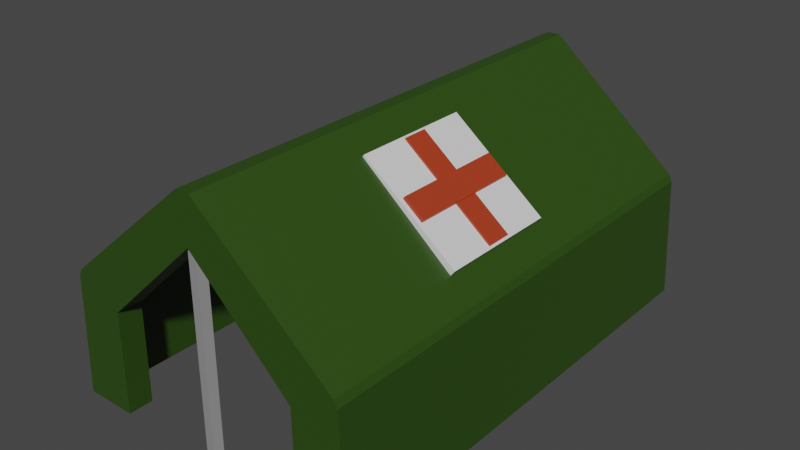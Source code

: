 # Source: MedicTent.blend  (saved by Blender 2.90.8; exported with 4.5.12 LTS)
import bpy
from mathutils import Matrix  # noqa: F401  (used for matrix-valued properties, if any)

bpy.ops.wm.read_factory_settings(use_empty=True)
scene = bpy.context.scene
scene.name = 'Scene'

# ---- collections
col_collection = bpy.data.collections.new('Collection'); scene.collection.children.link(col_collection)

# ---- materials (node trees are filled in below, after node groups)
mat_metal_medictent = bpy.data.materials.new('Metal_MedicTent')
mat_metal_medictent.use_transparent_shadow = False
mat_crossred_medictent = bpy.data.materials.new('CrossRed_MedicTent')
mat_crossred_medictent.use_transparent_shadow = False
mat_green_medictent = bpy.data.materials.new('Green_MedicTent')
mat_green_medictent.use_transparent_shadow = False
mat_crosswhitemedictent = bpy.data.materials.new('CrossWhiteMedicTent')
mat_crosswhitemedictent.use_transparent_shadow = False

# ---- material node trees
mat_metal_medictent.use_nodes = True; mat_metal_medictent.node_tree.nodes.clear()
_N = mat_metal_medictent.node_tree.nodes; _L = mat_metal_medictent.node_tree.links
n0 = _N.new('ShaderNodeBsdfPrincipled'); n0.name = 'Principled BSDF'; n0.location = (10, 300)
n0.distribution = 'GGX'
n0.subsurface_method = 'BURLEY'
n0.inputs[0].default_value = (0.2705, 0.2705, 0.2705, 1.0)
n0.inputs[3].default_value = 1.45
n0.inputs[27].default_value = (0.0, 0.0, 0.0, 1.0)
n0.inputs[28].default_value = 1.0
n1 = _N.new('ShaderNodeOutputMaterial'); n1.name = 'Material Output'; n1.location = (300, 300)
_L.new(n0.outputs[0], n1.inputs[0])
n1.is_active_output = True
mat_crossred_medictent.use_nodes = True; mat_crossred_medictent.node_tree.nodes.clear()
_N = mat_crossred_medictent.node_tree.nodes; _L = mat_crossred_medictent.node_tree.links
n0 = _N.new('ShaderNodeBsdfPrincipled'); n0.name = 'Principled BSDF'; n0.location = (10, 300)
n0.distribution = 'GGX'
n0.subsurface_method = 'BURLEY'
n0.inputs[0].default_value = (0.4072, 0.04231, 0.01229, 1.0)
n0.inputs[3].default_value = 1.45
n0.inputs[27].default_value = (0.0, 0.0, 0.0, 1.0)
n0.inputs[28].default_value = 1.0
n1 = _N.new('ShaderNodeOutputMaterial'); n1.name = 'Material Output'; n1.location = (300, 300)
_L.new(n0.outputs[0], n1.inputs[0])
n1.is_active_output = True
mat_green_medictent.use_nodes = True; mat_green_medictent.node_tree.nodes.clear()
_N = mat_green_medictent.node_tree.nodes; _L = mat_green_medictent.node_tree.links
n0 = _N.new('ShaderNodeBsdfPrincipled'); n0.name = 'Principled BSDF'; n0.location = (10, 300)
n0.distribution = 'GGX'
n0.subsurface_method = 'BURLEY'
n0.inputs[0].default_value = (0.02452, 0.06681, 0.004751, 1.0)
n0.inputs[3].default_value = 1.45
n0.inputs[27].default_value = (0.0, 0.0, 0.0, 1.0)
n0.inputs[28].default_value = 1.0
n1 = _N.new('ShaderNodeOutputMaterial'); n1.name = 'Material Output'; n1.location = (300, 300)
_L.new(n0.outputs[0], n1.inputs[0])
n1.is_active_output = True
mat_crosswhitemedictent.use_nodes = True; mat_crosswhitemedictent.node_tree.nodes.clear()
_N = mat_crosswhitemedictent.node_tree.nodes; _L = mat_crosswhitemedictent.node_tree.links
n0 = _N.new('ShaderNodeBsdfPrincipled'); n0.name = 'Principled BSDF'; n0.location = (10, 300)
n0.distribution = 'GGX'
n0.subsurface_method = 'BURLEY'
n0.inputs[0].default_value = (0.7758, 0.7758, 0.7758, 1.0)
n0.inputs[3].default_value = 1.45
n0.inputs[27].default_value = (0.0, 0.0, 0.0, 1.0)
n0.inputs[28].default_value = 1.0
n1 = _N.new('ShaderNodeOutputMaterial'); n1.name = 'Material Output'; n1.location = (300, 300)
_L.new(n0.outputs[0], n1.inputs[0])
n1.is_active_output = True

# ---- world
world_world = bpy.data.worlds.new('World'); scene.world = world_world
world_world.use_nodes = True; world_world.node_tree.nodes.clear()
_N = world_world.node_tree.nodes; _L = world_world.node_tree.links
n0 = _N.new('ShaderNodeOutputWorld'); n0.name = 'World Output'; n0.location = (300, 300)
n1 = _N.new('ShaderNodeBackground'); n1.name = 'Background'; n1.location = (10, 300)
n1.inputs[0].default_value = (0.05088, 0.05088, 0.05088, 1.0)
_L.new(n1.outputs[0], n0.inputs[0])
n0.is_active_output = True
world_world.color = (0.05088, 0.05088, 0.05088)
world_world.use_sun_shadow = False
world_world.sun_shadow_jitter_overblur = 0.0

# ---- meshes
me_cylinder_002 = bpy.data.meshes.new('Cylinder.002')
me_cylinder_002.from_pydata([(-0.2865, -3.883, 1.781), (-0.2865, -3.883, -2.24), (-0.1656, -3.971, 1.781), (-0.1656, -3.971, -2.24), (-0.2118, -4.113, 1.781), (-0.2118, -4.113, -2.24), (-0.3612, -4.113, 1.781), (-0.3612, -4.113, -2.24), (-0.4074, -3.971, 1.781), (-0.4074, -3.971, -2.24), (-0.2865, 4.043, 1.781), (-0.2865, 4.043, -2.24), (-0.1656, 4.13, 1.781), (-0.1656, 4.13, -2.24), (-0.2118, 4.272, 1.781), (-0.2118, 4.272, -2.24), (-0.3612, 4.272, 1.781), (-0.3612, 4.272, -2.24), (-0.4074, 4.13, 1.781), (-0.4074, 4.13, -2.24), (2.392, 4.331, -2.209), (2.392, -4.172, -2.209), (-2.965, 4.331, -2.209), (-2.965, -4.172, -2.209), (-0.2865, 4.331, 1.243), (-0.2865, -4.172, 1.243), (1.458, 4.331, -0.4155), (1.458, -4.172, -0.4155), (1.484, 4.331, -2.209), (1.484, -4.172, -2.209), (-2.057, 4.331, -2.209), (-2.057, -4.172, -2.209), (-2.031, 4.331, -0.4155), (-2.031, -4.172, -0.4155), (2.392, -3.746, -2.209), (-2.965, -3.746, -2.209), (-0.2865, -3.746, 1.243), (1.458, -3.746, -0.4155), (1.484, -3.746, -2.209), (-2.057, -3.746, -2.209), (-2.031, -3.746, -0.4155), (2.392, 3.897, -2.209), (-2.965, 3.897, -2.209), (1.458, 3.897, -0.4155), (1.484, 3.897, -2.209), (-2.057, 3.897, -2.209), (-2.031, 3.897, -0.4155), (-0.2865, 3.897, 1.243), (-0.2865, 3.897, 1.463), (-0.2865, -3.746, 1.463), (-2.741, -3.746, -0.4155), (-2.778, -3.746, -2.209), (2.205, -3.746, -2.209), (2.168, -3.746, -0.4155), (2.168, 3.897, -0.4155), (2.205, 3.897, -2.209), (-2.778, 3.897, -2.209), (-2.741, 3.897, -0.4155), (2.217, 4.331, 0.03693), (2.276, 4.331, -0.08181), (2.207, 4.331, -0.0419), (2.276, -4.172, -0.08182), (2.217, -4.172, 0.03693), (2.207, -4.172, -0.0419), (-2.849, 4.331, -0.08181), (-2.79, 4.331, 0.03693), (-2.781, 4.331, -0.0419), (-2.79, -4.172, 0.03693), (-2.849, -4.172, -0.08181), (-2.781, -4.172, -0.0419), (2.276, -3.746, -0.08182), (2.217, -3.746, 0.03693), (-2.79, -3.746, 0.03693), (-2.849, -3.746, -0.08181), (2.217, 3.897, 0.03693), (2.276, 3.897, -0.08181), (-2.849, 3.897, -0.08181), (-2.79, 3.897, 0.03693), (-0.4073, 4.331, 2.051), (-0.1657, 4.331, 2.051), (-0.2865, 4.331, 1.995), (-0.1657, -4.172, 2.051), (-0.4073, -4.172, 2.051), (-0.2865, -4.172, 1.995), (-0.1657, -3.746, 2.051), (-0.4073, -3.746, 2.051), (-0.1657, 3.897, 2.051), (-0.4073, 3.897, 2.051), (1.798, -1.356, 0.3464), (0.1586, -1.356, 1.637), (1.798, 0.7847, 0.3464), (0.1586, 0.7847, 1.637), (1.893, -1.356, 0.4666), (0.2532, -1.356, 1.757), (1.893, 0.7847, 0.4666), (0.2532, 0.7847, 1.757), (1.202, 0.7142, 0.9238), (1.202, -1.286, 0.9238), (0.8598, 0.7142, 1.193), (0.8598, -1.286, 1.193), (1.281, 0.7142, 1.024), (1.281, -1.286, 1.024), (0.9389, 0.7142, 1.294), (0.9389, -1.286, 1.294), (1.802, -0.5037, 0.421), (0.2302, -0.5037, 1.658), (1.802, -0.06783, 0.421), (0.2302, -0.06783, 1.658), (1.881, -0.5037, 0.5214), (0.3093, -0.5037, 1.759), (1.881, -0.06783, 0.5214), (0.3093, -0.06783, 1.759)], [], [(0, 1, 3, 2), (2, 3, 5, 4), (4, 5, 7, 6), (3, 1, 9, 7, 5), (6, 7, 9, 8), (8, 9, 1, 0), (0, 2, 4, 6, 8), (10, 12, 13, 11), (12, 14, 15, 13), (14, 16, 17, 15), (13, 15, 17, 19, 11), (16, 18, 19, 17), (18, 10, 11, 19), (10, 18, 16, 14, 12), (22, 42, 76, 64), (21, 61, 63, 27, 29), (75, 70, 34, 41), (77, 72, 85, 87), (36, 37, 27, 25), (37, 38, 29, 27), (39, 40, 33, 31), (40, 36, 25, 33), (84, 81, 62, 71), (70, 61, 21, 34), (65, 77, 87, 78), (83, 82, 67, 69, 33, 25), (34, 21, 29, 38), (42, 22, 30, 45), (69, 68, 23, 31, 33), (63, 62, 81, 83, 25, 27), (22, 64, 66, 32, 30), (35, 23, 68, 73), (23, 35, 39, 31), (43, 44, 55, 54), (38, 37, 53, 52), (47, 43, 54, 48), (46, 47, 48, 57), (42, 35, 73, 76), (86, 84, 71, 74), (59, 75, 41, 20), (60, 59, 20, 28, 26), (72, 67, 82, 85), (79, 86, 74, 58), (24, 26, 43, 47), (26, 28, 44, 43), (30, 32, 46, 45), (32, 24, 47, 46), (20, 41, 44, 28), (42, 56, 51, 35), (57, 48, 49, 50), (56, 57, 50, 51), (54, 55, 52, 53), (48, 54, 53, 49), (37, 36, 49, 53), (36, 40, 50, 49), (45, 46, 57, 56), (40, 39, 51, 50), (52, 34, 41, 55), (58, 59, 60), (61, 62, 63), (64, 65, 66), (67, 68, 69), (75, 59, 58, 74), (77, 65, 64, 76), (61, 70, 71, 62), (67, 72, 73, 68), (70, 75, 74, 71), (72, 77, 76, 73), (80, 79, 58, 60, 26, 24), (78, 79, 80), (81, 82, 83), (85, 82, 81, 84), (87, 85, 84, 86), (78, 87, 86, 79), (66, 65, 78, 80, 24, 32), (88, 89, 91, 90), (90, 91, 95, 94), (94, 95, 93, 92), (92, 93, 89, 88), (90, 94, 92, 88), (95, 91, 89, 93), (96, 97, 99, 98), (98, 99, 103, 102), (102, 103, 101, 100), (100, 101, 97, 96), (98, 102, 100, 96), (103, 99, 97, 101), (104, 105, 107, 106), (106, 107, 111, 110), (110, 111, 109, 108), (108, 109, 105, 104), (106, 110, 108, 104), (111, 107, 105, 109)])
me_cylinder_002.polygons.foreach_set('material_index', [0, 0, 0, 0, 0, 0, 0, 0, 0, 0, 0, 0, 0, 0, 2, 2, 2, 2, 2, 2, 2, 2, 2, 2, 2, 2, 2, 2, 2, 2, 2, 2, 2, 2, 2, 2, 2, 2, 2, 2, 2, 2, 2, 2, 2, 2, 2, 2, 2, 2, 2, 2, 2, 2, 2, 2, 2, 2, 2, 2, 2, 2, 2, 2, 2, 2, 2, 2, 2, 2, 2, 2, 2, 2, 2, 3, 3, 3, 3, 3, 3, 1, 1, 1, 1, 1, 1, 1, 1, 1, 1, 1, 1])
_uv = me_cylinder_002.uv_layers.new(name='UVMap')
_uv.uv.foreach_set('vector', [1.0, 0.5, 1.0, 1.0, 0.8, 1.0, 0.8, 0.5, 0.8, 0.5, 0.8, 1.0, 0.6, 1.0, 0.6, 0.5, 0.6, 0.5, 0.6, 1.0, 0.4, 1.0, 0.4, 0.5, 0.4783, 0.3242, 0.25, 0.49, 0.02175, 0.3242, 0.1089, 0.05584, 0.3911, 0.05584, 0.4, 0.5, 0.4, 1.0, 0.2, 1.0, 0.2, 0.5, 0.2, 0.5, 0.2, 1.0, 2.98e-08, 1.0, 2.98e-08, 0.5, 0.75, 0.49, 0.9783, 0.3242, 0.8911, 0.05584, 0.6089, 0.05584, 0.5217, 0.3242, 1.0, 0.5, 0.8, 0.5, 0.8, 1.0, 1.0, 1.0, 0.8, 0.5, 0.6, 0.5, 0.6, 1.0, 0.8, 1.0, 0.6, 0.5, 0.4, 0.5, 0.4, 1.0, 0.6, 1.0, 0.4783, 0.3242, 0.3911, 0.05584, 0.1089, 0.05584, 0.02175, 0.3242, 0.25, 0.49, 0.4, 0.5, 0.2, 0.5, 0.2, 1.0, 0.4, 1.0, 0.2, 0.5, 2.98e-08, 0.5, 2.98e-08, 1.0, 0.2, 1.0, 0.75, 0.49, 0.5217, 0.3242, 0.6089, 0.05584, 0.8911, 0.05584, 0.9783, 0.3242, 0.4, 0.5, 0.4, 0.5255, 0.2066, 0.5255, 0.2066, 0.5, 0.6, 1.0, 0.7934, 1.0, 0.8, 1.0, 0.8, 1.0, 0.6, 1.0, 0.7934, 0.5255, 0.7934, 0.975, 0.6, 0.975, 0.6, 0.5255, 0.1957, 0.5255, 0.1957, 0.975, 0.009441, 0.975, 0.009441, 0.5255, 1.0, 0.975, 0.8, 0.975, 0.8, 1.0, 1.0, 1.0, 0.8, 0.975, 0.6, 0.975, 0.6, 1.0, 0.8, 1.0, 0.4, 0.975, 0.2, 0.975, 0.2, 1.0, 0.4, 1.0, 0.2, 0.975, 2.98e-08, 0.975, 2.98e-08, 1.0, 0.2, 1.0, 0.9906, 0.975, 0.9906, 1.0, 0.8043, 1.0, 0.8043, 0.975, 0.7934, 0.975, 0.7934, 1.0, 0.6, 1.0, 0.6, 0.975, 0.1957, 0.5, 0.1957, 0.5255, 0.009441, 0.5255, 0.009441, 0.5, 2.98e-08, 1.0, 0.009441, 1.0, 0.1957, 1.0, 0.2, 1.0, 0.2, 1.0, 2.98e-08, 1.0, 0.6, 0.975, 0.6, 1.0, 0.6, 1.0, 0.6, 0.975, 0.4, 0.5255, 0.4, 0.5, 0.4, 0.5, 0.4, 0.5255, 0.2, 1.0, 0.2066, 1.0, 0.4, 1.0, 0.4, 1.0, 0.2, 1.0, 0.8, 1.0, 0.8043, 1.0, 0.9906, 1.0, 1.0, 1.0, 1.0, 1.0, 0.8, 1.0, 0.4, 0.5, 0.2066, 0.5, 0.2, 0.5, 0.2, 0.5, 0.4, 0.5, 0.4, 0.975, 0.4, 1.0, 0.2066, 1.0, 0.2066, 0.975, 0.4, 1.0, 0.4, 0.975, 0.4, 0.975, 0.4, 1.0, 0.8, 0.5255, 0.6, 0.5255, 0.6, 0.5255, 0.8, 0.5255, 0.6, 0.975, 0.8, 0.975, 0.8, 0.975, 0.6, 0.975, 1.0, 0.5255, 0.8, 0.5255, 0.8, 0.5255, 1.0, 0.5255, 0.2, 0.5255, 2.98e-08, 0.5255, 2.98e-08, 0.5255, 0.2, 0.5255, 0.4, 0.5255, 0.4, 0.975, 0.2066, 0.975, 0.2066, 0.5255, 0.9906, 0.5255, 0.9906, 0.975, 0.8043, 0.975, 0.8043, 0.5255, 0.7934, 0.5, 0.7934, 0.5255, 0.6, 0.5255, 0.6, 0.5, 0.8, 0.5, 0.7934, 0.5, 0.6, 0.5, 0.6, 0.5, 0.8, 0.5, 0.1957, 0.975, 0.1957, 1.0, 0.009441, 1.0, 0.009441, 0.975, 0.9906, 0.5, 0.9906, 0.5255, 0.8043, 0.5255, 0.8043, 0.5, 1.0, 0.5, 0.8, 0.5, 0.8, 0.5255, 1.0, 0.5255, 0.8, 0.5, 0.6, 0.5, 0.6, 0.5255, 0.8, 0.5255, 0.4, 0.5, 0.2, 0.5, 0.2, 0.5255, 0.4, 0.5255, 0.2, 0.5, 2.98e-08, 0.5, 2.98e-08, 0.5255, 0.2, 0.5255, 0.6, 0.5, 0.6, 0.5255, 0.6, 0.5255, 0.6, 0.5, 0.4, 0.5255, 0.4, 0.5255, 0.4, 0.975, 0.4, 0.975, 0.2, 0.5255, 2.98e-08, 0.5255, 2.98e-08, 0.975, 0.2, 0.975, 0.4, 0.5255, 0.2, 0.5255, 0.2, 0.975, 0.4, 0.975, 0.8, 0.5255, 0.6, 0.5255, 0.6, 0.975, 0.8, 0.975, 1.0, 0.5255, 0.8, 0.5255, 0.8, 0.975, 1.0, 0.975, 0.8, 0.975, 1.0, 0.975, 1.0, 0.975, 0.8, 0.975, 2.98e-08, 0.975, 0.2, 0.975, 0.2, 0.975, 2.98e-08, 0.975, 0.4, 0.5255, 0.2, 0.5255, 0.2, 0.5255, 0.4, 0.5255, 0.2, 0.975, 0.4, 0.975, 0.4, 0.975, 0.2, 0.975, 0.6, 0.975, 0.6, 0.975, 0.6, 0.5255, 0.6, 0.5255, 0.8043, 0.5, 0.797, 0.5, 0.8, 0.5, 0.7934, 1.0, 0.8045, 1.0, 0.8, 1.0, 0.2066, 0.5, 0.1955, 0.5, 0.2, 0.5, 0.1957, 1.0, 0.203, 1.0, 0.2, 1.0, 0.7934, 0.5255, 0.7934, 0.5, 0.8043, 0.5, 0.8043, 0.5255, 0.1957, 0.5255, 0.1957, 0.5, 0.2066, 0.5, 0.2066, 0.5255, 0.7934, 1.0, 0.7934, 0.975, 0.8043, 0.975, 0.8043, 1.0, 0.1957, 1.0, 0.1957, 0.975, 0.2066, 0.975, 0.2066, 1.0, 0.7934, 0.975, 0.7934, 0.5255, 0.8043, 0.5255, 0.8043, 0.975, 0.1957, 0.975, 0.1957, 0.5255, 0.2066, 0.5255, 0.2066, 0.975, 1.0, 0.5, 0.9906, 0.5, 0.8043, 0.5, 0.8, 0.5, 0.8, 0.5, 1.0, 0.5, 0.009441, 0.5, 2.98e-08, 0.5, 2.98e-08, 0.5, -0.01048, 1.0, 0.009441, 1.0, 2.98e-08, 1.0, 0.009441, 0.975, 0.009441, 1.0, 2.98e-08, 1.0, 2.98e-08, 0.975, 0.009441, 0.5255, 0.009441, 0.975, 2.98e-08, 0.975, 2.98e-08, 0.5255, 0.009441, 0.5, 0.009441, 0.5255, 2.98e-08, 0.5255, 2.98e-08, 0.5, 0.2, 0.5, 0.1957, 0.5, 0.009441, 0.5, 2.98e-08, 0.5, 2.98e-08, 0.5, 0.2, 0.5, 0.375, 0.0, 0.625, 0.0, 0.625, 0.25, 0.375, 0.25, 0.375, 0.25, 0.625, 0.25, 0.625, 0.5, 0.375, 0.5, 0.375, 0.5, 0.625, 0.5, 0.625, 0.75, 0.375, 0.75, 0.375, 0.75, 0.625, 0.75, 0.625, 1.0, 0.375, 1.0, 0.125, 0.5, 0.375, 0.5, 0.375, 0.75, 0.125, 0.75, 0.625, 0.5, 0.875, 0.5, 0.875, 0.75, 0.625, 0.75, 0.375, 0.0, 0.625, 0.0, 0.625, 0.25, 0.375, 0.25, 0.375, 0.25, 0.625, 0.25, 0.625, 0.5, 0.375, 0.5, 0.375, 0.5, 0.625, 0.5, 0.625, 0.75, 0.375, 0.75, 0.375, 0.75, 0.625, 0.75, 0.625, 1.0, 0.375, 1.0, 0.125, 0.5, 0.375, 0.5, 0.375, 0.75, 0.125, 0.75, 0.625, 0.5, 0.875, 0.5, 0.875, 0.75, 0.625, 0.75, 0.375, 0.0, 0.625, 0.0, 0.625, 0.25, 0.375, 0.25, 0.375, 0.25, 0.625, 0.25, 0.625, 0.5, 0.375, 0.5, 0.375, 0.5, 0.625, 0.5, 0.625, 0.75, 0.375, 0.75, 0.375, 0.75, 0.625, 0.75, 0.625, 1.0, 0.375, 1.0, 0.125, 0.5, 0.375, 0.5, 0.375, 0.75, 0.125, 0.75, 0.625, 0.5, 0.875, 0.5, 0.875, 0.75, 0.625, 0.75])
me_cylinder_002.materials.append(mat_metal_medictent)
me_cylinder_002.materials.append(mat_crossred_medictent)
me_cylinder_002.materials.append(mat_green_medictent)
me_cylinder_002.materials.append(mat_crosswhitemedictent)
me_cylinder_002.use_remesh_fix_poles = True
me_cylinder_002.use_remesh_preserve_attributes = False
me_cylinder_002.use_mirror_vertex_groups = False
me_cylinder_002.update()

# ---- objects
ob_medictent = bpy.data.objects.new('MedicTent', me_cylinder_002)

# ---- transforms, parenting, visibility, modifiers, constraints
ob_medictent.location = (0.0, 0.0, 0.0)
ob_medictent.lineart.crease_threshold = 0.0

# ---- collection membership
col_collection.objects.link(ob_medictent)

# ---- scene / render settings (as saved in the file)
scene.frame_start = 1; scene.frame_end = 250; scene.frame_set(1)
scene.render.engine = 'BLENDER_EEVEE_NEXT'
scene.cycles.use_denoising = False
scene.cycles.samples = 128
scene.cycles.sampling_pattern = 'TABULATED_SOBOL'
scene.cycles.use_adaptive_sampling = False
scene.cycles.use_light_tree = False
scene.view_settings.view_transform = 'Filmic'
bpy.context.view_layer.update()

# ---- added for rendering (the .blend has no active camera and no usable light): camera, sun
cam_auto = bpy.data.cameras.new('AutoCamera')
cam_auto.lens = 50.0
cam_auto.sensor_width = 36.0
cam_auto.clip_end = 1000.0
ob_auto_camera = bpy.data.objects.new('AutoCamera', cam_auto)
scene.collection.objects.link(ob_auto_camera)
ob_auto_camera.location = (9.82387, -12.0527, 7.99343)
ob_auto_camera.rotation_euler = (1.09748, -7.21219e-08, 0.694738)
scene.camera = ob_auto_camera
light_auto_sun = bpy.data.lights.new('AutoSun', 'SUN')
light_auto_sun.energy = 3.0
light_auto_sun.angle = 0.0523599
ob_auto_sun = bpy.data.objects.new('AutoSun', light_auto_sun)
scene.collection.objects.link(ob_auto_sun)
ob_auto_sun.rotation_euler = (0.872665, 0.174533, 0.523599)
bpy.context.view_layer.update()
